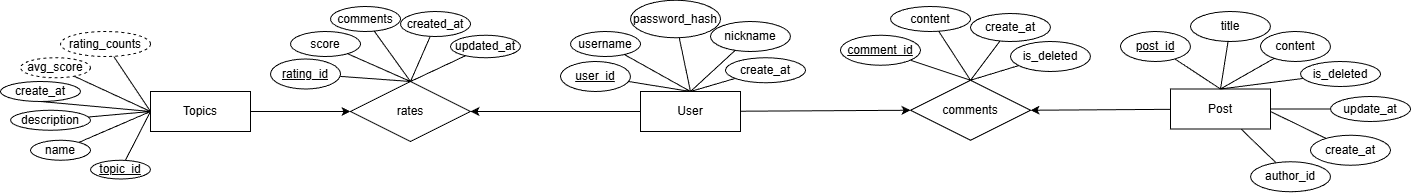

The diagram above was exported from draw.io. Its source (the exported page's mxGraphModel, read from the mxfile embedded in the PNG):
<mxGraphModel dx="1959" dy="1583" grid="1" gridSize="10" guides="1" tooltips="1" connect="1" arrows="1" fold="1" page="1" pageScale="1" pageWidth="850" pageHeight="1100" math="0" shadow="0" extFonts="Permanent Marker^https://fonts.googleapis.com/css?family=Permanent+Marker">
  <root>
    <mxCell id="0" />
    <mxCell id="1" parent="0" />
    <mxCell id="C_ZAdWkveBUx3exq2YkI-54" edge="1" parent="1" source="C_ZAdWkveBUx3exq2YkI-1" style="edgeStyle=orthogonalEdgeStyle;rounded=0;orthogonalLoop=1;jettySize=auto;html=1;entryX=1;entryY=0.5;entryDx=0;entryDy=0;" target="C_ZAdWkveBUx3exq2YkI-52">
      <mxGeometry relative="1" as="geometry" />
    </mxCell>
    <mxCell id="C_ZAdWkveBUx3exq2YkI-96" edge="1" parent="1" source="C_ZAdWkveBUx3exq2YkI-1" style="rounded=0;orthogonalLoop=1;jettySize=auto;html=1;entryX=0;entryY=0.5;entryDx=0;entryDy=0;" target="C_ZAdWkveBUx3exq2YkI-86">
      <mxGeometry relative="1" as="geometry" />
    </mxCell>
    <mxCell id="C_ZAdWkveBUx3exq2YkI-1" parent="1" style="whiteSpace=wrap;html=1;align=center;" value="User" vertex="1">
      <mxGeometry height="40" width="100" x="500" y="200" as="geometry" />
    </mxCell>
    <mxCell id="C_ZAdWkveBUx3exq2YkI-6" edge="1" parent="1" source="C_ZAdWkveBUx3exq2YkI-3" style="rounded=0;orthogonalLoop=1;jettySize=auto;html=1;entryX=0.5;entryY=0;entryDx=0;entryDy=0;strokeColor=default;endArrow=none;endFill=0;" target="C_ZAdWkveBUx3exq2YkI-1">
      <mxGeometry relative="1" as="geometry" />
    </mxCell>
    <mxCell id="C_ZAdWkveBUx3exq2YkI-3" parent="1" style="ellipse;whiteSpace=wrap;html=1;align=center;fontStyle=4;" value="user_id" vertex="1">
      <mxGeometry height="30" width="70" x="420" y="170" as="geometry" />
    </mxCell>
    <mxCell id="C_ZAdWkveBUx3exq2YkI-9" edge="1" parent="1" source="C_ZAdWkveBUx3exq2YkI-8" style="rounded=0;orthogonalLoop=1;jettySize=auto;html=1;entryX=0.5;entryY=0;entryDx=0;entryDy=0;endArrow=none;endFill=0;" target="C_ZAdWkveBUx3exq2YkI-1">
      <mxGeometry relative="1" as="geometry" />
    </mxCell>
    <mxCell id="C_ZAdWkveBUx3exq2YkI-8" parent="1" style="ellipse;whiteSpace=wrap;html=1;align=center;" value="username" vertex="1">
      <mxGeometry height="25" width="70" x="430" y="140" as="geometry" />
    </mxCell>
    <mxCell id="C_ZAdWkveBUx3exq2YkI-11" edge="1" parent="1" source="C_ZAdWkveBUx3exq2YkI-10" style="rounded=0;orthogonalLoop=1;jettySize=auto;html=1;entryX=0.5;entryY=0;entryDx=0;entryDy=0;endArrow=none;endFill=0;" target="C_ZAdWkveBUx3exq2YkI-1">
      <mxGeometry relative="1" as="geometry" />
    </mxCell>
    <mxCell id="C_ZAdWkveBUx3exq2YkI-10" parent="1" style="ellipse;whiteSpace=wrap;html=1;align=center;" value="password_hash" vertex="1">
      <mxGeometry height="37.5" width="90" x="490" y="108.75" as="geometry" />
    </mxCell>
    <mxCell id="C_ZAdWkveBUx3exq2YkI-14" edge="1" parent="1" source="C_ZAdWkveBUx3exq2YkI-13" style="rounded=0;orthogonalLoop=1;jettySize=auto;html=1;endArrow=none;endFill=0;entryX=0.5;entryY=0;entryDx=0;entryDy=0;" target="C_ZAdWkveBUx3exq2YkI-1">
      <mxGeometry relative="1" as="geometry">
        <mxPoint x="600" y="210" as="targetPoint" />
      </mxGeometry>
    </mxCell>
    <mxCell id="C_ZAdWkveBUx3exq2YkI-13" parent="1" style="ellipse;whiteSpace=wrap;html=1;align=center;" value="nickname" vertex="1">
      <mxGeometry height="30" width="80" x="570" y="130" as="geometry" />
    </mxCell>
    <mxCell id="C_ZAdWkveBUx3exq2YkI-16" edge="1" parent="1" source="C_ZAdWkveBUx3exq2YkI-15" style="rounded=0;orthogonalLoop=1;jettySize=auto;html=1;entryX=0.5;entryY=0;entryDx=0;entryDy=0;endArrow=none;endFill=0;" target="C_ZAdWkveBUx3exq2YkI-1">
      <mxGeometry relative="1" as="geometry" />
    </mxCell>
    <mxCell id="C_ZAdWkveBUx3exq2YkI-15" parent="1" style="ellipse;whiteSpace=wrap;html=1;align=center;" value="create_at" vertex="1">
      <mxGeometry height="25" width="80" x="585" y="166.25" as="geometry" />
    </mxCell>
    <mxCell id="C_ZAdWkveBUx3exq2YkI-97" edge="1" parent="1" source="C_ZAdWkveBUx3exq2YkI-17" style="rounded=0;orthogonalLoop=1;jettySize=auto;html=1;entryX=1;entryY=0.5;entryDx=0;entryDy=0;" target="C_ZAdWkveBUx3exq2YkI-86">
      <mxGeometry relative="1" as="geometry" />
    </mxCell>
    <mxCell id="C_ZAdWkveBUx3exq2YkI-104" edge="1" parent="1" source="C_ZAdWkveBUx3exq2YkI-17" style="rounded=0;orthogonalLoop=1;jettySize=auto;html=1;endArrow=none;endFill=0;" target="C_ZAdWkveBUx3exq2YkI-103">
      <mxGeometry relative="1" as="geometry" />
    </mxCell>
    <mxCell id="C_ZAdWkveBUx3exq2YkI-17" parent="1" style="whiteSpace=wrap;html=1;align=center;" value="Post" vertex="1">
      <mxGeometry height="40" width="100" x="1030" y="197.5" as="geometry" />
    </mxCell>
    <mxCell id="C_ZAdWkveBUx3exq2YkI-18" edge="1" parent="1" source="C_ZAdWkveBUx3exq2YkI-19" style="rounded=0;orthogonalLoop=1;jettySize=auto;html=1;entryX=0.5;entryY=0;entryDx=0;entryDy=0;strokeColor=default;endArrow=none;endFill=0;" target="C_ZAdWkveBUx3exq2YkI-17">
      <mxGeometry relative="1" as="geometry" />
    </mxCell>
    <mxCell id="C_ZAdWkveBUx3exq2YkI-19" parent="1" style="ellipse;whiteSpace=wrap;html=1;align=center;fontStyle=4;" value="post_id" vertex="1">
      <mxGeometry height="30" width="70" x="980" y="140" as="geometry" />
    </mxCell>
    <mxCell id="C_ZAdWkveBUx3exq2YkI-20" edge="1" parent="1" source="C_ZAdWkveBUx3exq2YkI-21" style="rounded=0;orthogonalLoop=1;jettySize=auto;html=1;entryX=0.5;entryY=0;entryDx=0;entryDy=0;endArrow=none;endFill=0;" target="C_ZAdWkveBUx3exq2YkI-17">
      <mxGeometry relative="1" as="geometry" />
    </mxCell>
    <mxCell id="C_ZAdWkveBUx3exq2YkI-21" parent="1" style="ellipse;whiteSpace=wrap;html=1;align=center;" value="title" vertex="1">
      <mxGeometry height="30" width="80" x="1050" y="120" as="geometry" />
    </mxCell>
    <mxCell id="C_ZAdWkveBUx3exq2YkI-22" edge="1" parent="1" source="C_ZAdWkveBUx3exq2YkI-23" style="rounded=0;orthogonalLoop=1;jettySize=auto;html=1;entryX=0.5;entryY=0;entryDx=0;entryDy=0;endArrow=none;endFill=0;" target="C_ZAdWkveBUx3exq2YkI-17">
      <mxGeometry relative="1" as="geometry" />
    </mxCell>
    <mxCell id="C_ZAdWkveBUx3exq2YkI-23" parent="1" style="ellipse;whiteSpace=wrap;html=1;align=center;" value="content" vertex="1">
      <mxGeometry height="30" width="70" x="1120" y="140" as="geometry" />
    </mxCell>
    <mxCell id="C_ZAdWkveBUx3exq2YkI-24" edge="1" parent="1" source="C_ZAdWkveBUx3exq2YkI-25" style="rounded=0;orthogonalLoop=1;jettySize=auto;html=1;endArrow=none;endFill=0;">
      <mxGeometry relative="1" as="geometry">
        <mxPoint x="1130" y="220" as="targetPoint" />
      </mxGeometry>
    </mxCell>
    <mxCell id="C_ZAdWkveBUx3exq2YkI-25" parent="1" style="ellipse;whiteSpace=wrap;html=1;align=center;" value="create_at" vertex="1">
      <mxGeometry height="30" width="80" x="1170" y="243.75" as="geometry" />
    </mxCell>
    <mxCell id="C_ZAdWkveBUx3exq2YkI-26" edge="1" parent="1" source="C_ZAdWkveBUx3exq2YkI-27" style="rounded=0;orthogonalLoop=1;jettySize=auto;html=1;entryX=1;entryY=0.5;entryDx=0;entryDy=0;endArrow=none;endFill=0;" target="C_ZAdWkveBUx3exq2YkI-17">
      <mxGeometry relative="1" as="geometry">
        <mxPoint x="829.9999999999995" y="164.99999999999977" as="targetPoint" />
      </mxGeometry>
    </mxCell>
    <mxCell id="C_ZAdWkveBUx3exq2YkI-27" parent="1" style="ellipse;whiteSpace=wrap;html=1;align=center;" value="update_at" vertex="1">
      <mxGeometry height="25" width="80" x="1190" y="205" as="geometry" />
    </mxCell>
    <mxCell id="C_ZAdWkveBUx3exq2YkI-30" edge="1" parent="1" source="C_ZAdWkveBUx3exq2YkI-29" style="rounded=0;orthogonalLoop=1;jettySize=auto;html=1;endArrow=none;endFill=0;entryX=0.5;entryY=0;entryDx=0;entryDy=0;" target="C_ZAdWkveBUx3exq2YkI-17">
      <mxGeometry relative="1" as="geometry" />
    </mxCell>
    <mxCell id="C_ZAdWkveBUx3exq2YkI-29" parent="1" style="ellipse;whiteSpace=wrap;html=1;align=center;" value="is_deleted" vertex="1">
      <mxGeometry height="25" width="80" x="1160" y="170" as="geometry" />
    </mxCell>
    <mxCell id="C_ZAdWkveBUx3exq2YkI-55" edge="1" parent="1" source="C_ZAdWkveBUx3exq2YkI-38" style="edgeStyle=orthogonalEdgeStyle;rounded=0;orthogonalLoop=1;jettySize=auto;html=1;entryX=0;entryY=0.5;entryDx=0;entryDy=0;" target="C_ZAdWkveBUx3exq2YkI-52">
      <mxGeometry relative="1" as="geometry" />
    </mxCell>
    <mxCell id="C_ZAdWkveBUx3exq2YkI-38" parent="1" style="whiteSpace=wrap;html=1;align=center;" value="Topics" vertex="1">
      <mxGeometry height="40" width="100" x="10" y="200" as="geometry" />
    </mxCell>
    <mxCell id="C_ZAdWkveBUx3exq2YkI-39" edge="1" parent="1" source="C_ZAdWkveBUx3exq2YkI-40" style="rounded=0;orthogonalLoop=1;jettySize=auto;html=1;entryX=0;entryY=0.5;entryDx=0;entryDy=0;strokeColor=default;endArrow=none;endFill=0;" target="C_ZAdWkveBUx3exq2YkI-38">
      <mxGeometry relative="1" as="geometry" />
    </mxCell>
    <mxCell id="C_ZAdWkveBUx3exq2YkI-40" parent="1" style="ellipse;whiteSpace=wrap;html=1;align=center;fontStyle=4;" value="topic_id" vertex="1">
      <mxGeometry height="18.75" width="60" x="-50" y="268.75" as="geometry" />
    </mxCell>
    <mxCell id="C_ZAdWkveBUx3exq2YkI-41" edge="1" parent="1" source="C_ZAdWkveBUx3exq2YkI-42" style="rounded=0;orthogonalLoop=1;jettySize=auto;html=1;entryX=0;entryY=0.5;entryDx=0;entryDy=0;endArrow=none;endFill=0;" target="C_ZAdWkveBUx3exq2YkI-38">
      <mxGeometry relative="1" as="geometry" />
    </mxCell>
    <mxCell id="C_ZAdWkveBUx3exq2YkI-42" parent="1" style="ellipse;whiteSpace=wrap;html=1;align=center;" value="name" vertex="1">
      <mxGeometry height="20" width="60" x="-110" y="248.75" as="geometry" />
    </mxCell>
    <mxCell id="C_ZAdWkveBUx3exq2YkI-43" edge="1" parent="1" source="C_ZAdWkveBUx3exq2YkI-44" style="rounded=0;orthogonalLoop=1;jettySize=auto;html=1;entryX=0;entryY=0.5;entryDx=0;entryDy=0;endArrow=none;endFill=0;" target="C_ZAdWkveBUx3exq2YkI-38">
      <mxGeometry relative="1" as="geometry" />
    </mxCell>
    <mxCell id="C_ZAdWkveBUx3exq2YkI-44" parent="1" style="ellipse;whiteSpace=wrap;html=1;align=center;" value="description" vertex="1">
      <mxGeometry height="20" width="80" x="-130" y="218.75" as="geometry" />
    </mxCell>
    <mxCell id="C_ZAdWkveBUx3exq2YkI-50" edge="1" parent="1" source="C_ZAdWkveBUx3exq2YkI-49" style="rounded=0;orthogonalLoop=1;jettySize=auto;html=1;entryX=0;entryY=0.5;entryDx=0;entryDy=0;endArrow=none;endFill=0;exitX=0.5;exitY=1;exitDx=0;exitDy=0;" target="C_ZAdWkveBUx3exq2YkI-38">
      <mxGeometry relative="1" as="geometry">
        <mxPoint x="132.98746551464865" y="172.09958204616805" as="sourcePoint" />
      </mxGeometry>
    </mxCell>
    <mxCell id="C_ZAdWkveBUx3exq2YkI-49" parent="1" style="ellipse;whiteSpace=wrap;html=1;align=center;" value="create_at" vertex="1">
      <mxGeometry height="20" width="80" x="-140" y="190" as="geometry" />
    </mxCell>
    <mxCell id="C_ZAdWkveBUx3exq2YkI-52" parent="1" style="shape=rhombus;perimeter=rhombusPerimeter;whiteSpace=wrap;html=1;align=center;" value="rates" vertex="1">
      <mxGeometry height="60" width="120" x="210" y="190" as="geometry" />
    </mxCell>
    <mxCell id="C_ZAdWkveBUx3exq2YkI-57" edge="1" parent="1" source="C_ZAdWkveBUx3exq2YkI-56" style="rounded=0;orthogonalLoop=1;jettySize=auto;html=1;endArrow=none;endFill=0;entryX=0.5;entryY=0;entryDx=0;entryDy=0;" target="C_ZAdWkveBUx3exq2YkI-52" value="">
      <mxGeometry relative="1" as="geometry" />
    </mxCell>
    <mxCell id="C_ZAdWkveBUx3exq2YkI-56" parent="1" style="ellipse;whiteSpace=wrap;html=1;align=center;fontStyle=4;" value="rating_id" vertex="1">
      <mxGeometry height="30" width="70" x="130" y="167.5" as="geometry" />
    </mxCell>
    <mxCell id="C_ZAdWkveBUx3exq2YkI-60" edge="1" parent="1" source="C_ZAdWkveBUx3exq2YkI-59" style="rounded=0;orthogonalLoop=1;jettySize=auto;html=1;entryX=0.5;entryY=0;entryDx=0;entryDy=0;endArrow=none;endFill=0;" target="C_ZAdWkveBUx3exq2YkI-52">
      <mxGeometry relative="1" as="geometry" />
    </mxCell>
    <mxCell id="C_ZAdWkveBUx3exq2YkI-59" parent="1" style="ellipse;whiteSpace=wrap;html=1;align=center;" value="score" vertex="1">
      <mxGeometry height="25" width="70" x="150" y="140" as="geometry" />
    </mxCell>
    <mxCell id="C_ZAdWkveBUx3exq2YkI-61" parent="1" style="ellipse;whiteSpace=wrap;html=1;align=center;" value="comments" vertex="1">
      <mxGeometry height="25" width="70" x="190" y="115" as="geometry" />
    </mxCell>
    <mxCell id="C_ZAdWkveBUx3exq2YkI-62" edge="1" parent="1" source="C_ZAdWkveBUx3exq2YkI-61" style="rounded=0;orthogonalLoop=1;jettySize=auto;html=1;endArrow=none;endFill=0;entryX=0.5;entryY=0;entryDx=0;entryDy=0;" target="C_ZAdWkveBUx3exq2YkI-52">
      <mxGeometry relative="1" as="geometry">
        <mxPoint x="270" y="200" as="targetPoint" />
      </mxGeometry>
    </mxCell>
    <mxCell id="C_ZAdWkveBUx3exq2YkI-64" edge="1" parent="1" source="C_ZAdWkveBUx3exq2YkI-63" style="rounded=0;orthogonalLoop=1;jettySize=auto;html=1;entryX=0.5;entryY=0;entryDx=0;entryDy=0;endArrow=none;endFill=0;" target="C_ZAdWkveBUx3exq2YkI-52">
      <mxGeometry relative="1" as="geometry" />
    </mxCell>
    <mxCell id="C_ZAdWkveBUx3exq2YkI-63" parent="1" style="ellipse;whiteSpace=wrap;html=1;align=center;" value="created_at" vertex="1">
      <mxGeometry height="25" width="70" x="260" y="120" as="geometry" />
    </mxCell>
    <mxCell id="C_ZAdWkveBUx3exq2YkI-66" edge="1" parent="1" source="C_ZAdWkveBUx3exq2YkI-65" style="rounded=0;orthogonalLoop=1;jettySize=auto;html=1;entryX=0.5;entryY=0;entryDx=0;entryDy=0;endArrow=none;endFill=0;" target="C_ZAdWkveBUx3exq2YkI-52">
      <mxGeometry relative="1" as="geometry" />
    </mxCell>
    <mxCell id="C_ZAdWkveBUx3exq2YkI-65" parent="1" style="ellipse;whiteSpace=wrap;html=1;align=center;" value="updated_at" vertex="1">
      <mxGeometry height="22.5" width="70" x="310" y="143.75" as="geometry" />
    </mxCell>
    <mxCell id="C_ZAdWkveBUx3exq2YkI-86" parent="1" style="shape=rhombus;perimeter=rhombusPerimeter;whiteSpace=wrap;html=1;align=center;" value="comments" vertex="1">
      <mxGeometry height="60" width="120" x="770" y="188.75" as="geometry" />
    </mxCell>
    <mxCell id="C_ZAdWkveBUx3exq2YkI-88" edge="1" parent="1" source="C_ZAdWkveBUx3exq2YkI-89" style="rounded=0;orthogonalLoop=1;jettySize=auto;html=1;endArrow=none;endFill=0;entryX=0.5;entryY=0;entryDx=0;entryDy=0;" target="C_ZAdWkveBUx3exq2YkI-86">
      <mxGeometry relative="1" as="geometry">
        <mxPoint x="830" y="300" as="targetPoint" />
      </mxGeometry>
    </mxCell>
    <mxCell id="C_ZAdWkveBUx3exq2YkI-89" parent="1" style="ellipse;whiteSpace=wrap;html=1;align=center;fontStyle=4;" value="comment_id" vertex="1">
      <mxGeometry height="30" width="80" x="700" y="143.75" as="geometry" />
    </mxCell>
    <mxCell id="C_ZAdWkveBUx3exq2YkI-90" edge="1" parent="1" source="C_ZAdWkveBUx3exq2YkI-91" style="rounded=0;orthogonalLoop=1;jettySize=auto;html=1;endArrow=none;endFill=0;entryX=0.5;entryY=0;entryDx=0;entryDy=0;" target="C_ZAdWkveBUx3exq2YkI-86">
      <mxGeometry relative="1" as="geometry">
        <mxPoint x="830" y="250" as="targetPoint" />
      </mxGeometry>
    </mxCell>
    <mxCell id="C_ZAdWkveBUx3exq2YkI-91" parent="1" style="ellipse;whiteSpace=wrap;html=1;align=center;" value="content" vertex="1">
      <mxGeometry height="25" width="80" x="750" y="115" as="geometry" />
    </mxCell>
    <mxCell id="C_ZAdWkveBUx3exq2YkI-92" edge="1" parent="1" source="C_ZAdWkveBUx3exq2YkI-93" style="rounded=0;orthogonalLoop=1;jettySize=auto;html=1;endArrow=none;endFill=0;entryX=0.5;entryY=0;entryDx=0;entryDy=0;" target="C_ZAdWkveBUx3exq2YkI-86">
      <mxGeometry relative="1" as="geometry">
        <mxPoint x="830" y="300" as="targetPoint" />
      </mxGeometry>
    </mxCell>
    <mxCell id="C_ZAdWkveBUx3exq2YkI-93" parent="1" style="ellipse;whiteSpace=wrap;html=1;align=center;" value="create_at" vertex="1">
      <mxGeometry height="28" width="80" x="830" y="122" as="geometry" />
    </mxCell>
    <mxCell id="C_ZAdWkveBUx3exq2YkI-94" edge="1" parent="1" source="C_ZAdWkveBUx3exq2YkI-95" style="rounded=0;orthogonalLoop=1;jettySize=auto;html=1;endArrow=none;endFill=0;entryX=0.5;entryY=0;entryDx=0;entryDy=0;" target="C_ZAdWkveBUx3exq2YkI-86">
      <mxGeometry relative="1" as="geometry">
        <mxPoint x="830" y="320" as="targetPoint" />
      </mxGeometry>
    </mxCell>
    <mxCell id="C_ZAdWkveBUx3exq2YkI-95" parent="1" style="ellipse;whiteSpace=wrap;html=1;align=center;" value="is_deleted" vertex="1">
      <mxGeometry height="30" width="80" x="870" y="150" as="geometry" />
    </mxCell>
    <mxCell id="C_ZAdWkveBUx3exq2YkI-100" edge="1" parent="1" source="C_ZAdWkveBUx3exq2YkI-99" style="rounded=0;orthogonalLoop=1;jettySize=auto;html=1;endArrow=none;endFill=0;">
      <mxGeometry relative="1" as="geometry">
        <mxPoint x="10" y="220" as="targetPoint" />
      </mxGeometry>
    </mxCell>
    <mxCell id="C_ZAdWkveBUx3exq2YkI-99" parent="1" style="ellipse;whiteSpace=wrap;html=1;align=center;dashed=1;" value="avg_score" vertex="1">
      <mxGeometry height="20" width="70" x="-120" y="166.25" as="geometry" />
    </mxCell>
    <mxCell id="C_ZAdWkveBUx3exq2YkI-102" edge="1" parent="1" source="C_ZAdWkveBUx3exq2YkI-101" style="rounded=0;orthogonalLoop=1;jettySize=auto;html=1;endArrow=none;endFill=0;">
      <mxGeometry relative="1" as="geometry">
        <mxPoint x="10" y="220" as="targetPoint" />
      </mxGeometry>
    </mxCell>
    <mxCell id="C_ZAdWkveBUx3exq2YkI-101" parent="1" style="ellipse;whiteSpace=wrap;html=1;align=center;dashed=1;" value="rating_counts" vertex="1">
      <mxGeometry height="25" width="90" x="-80" y="140" as="geometry" />
    </mxCell>
    <mxCell id="C_ZAdWkveBUx3exq2YkI-103" parent="1" style="ellipse;whiteSpace=wrap;html=1;align=center;" value="author_id" vertex="1">
      <mxGeometry height="30" width="80" x="1110" y="270.25" as="geometry" />
    </mxCell>
  </root>
</mxGraphModel>